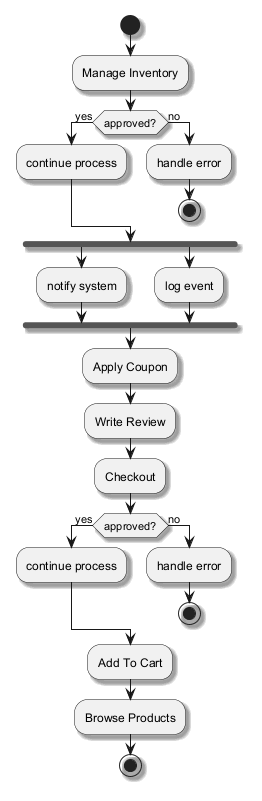

The diagram above was rendered by PlantUML. Its source (embedded in the PNG):
@startuml
skinparam monochrome true
skinparam shadowing true
start
:Manage Inventory;
if (approved?) then (yes)
:continue process;
else (no)
:handle error;
stop
endif
fork
:notify system;
fork again
:log event;
end fork
:Apply Coupon;
:Write Review;
:Checkout;
if (approved?) then (yes)
:continue process;
else (no)
:handle error;
stop
endif
:Add To Cart;
:Browse Products;
stop
@enduml